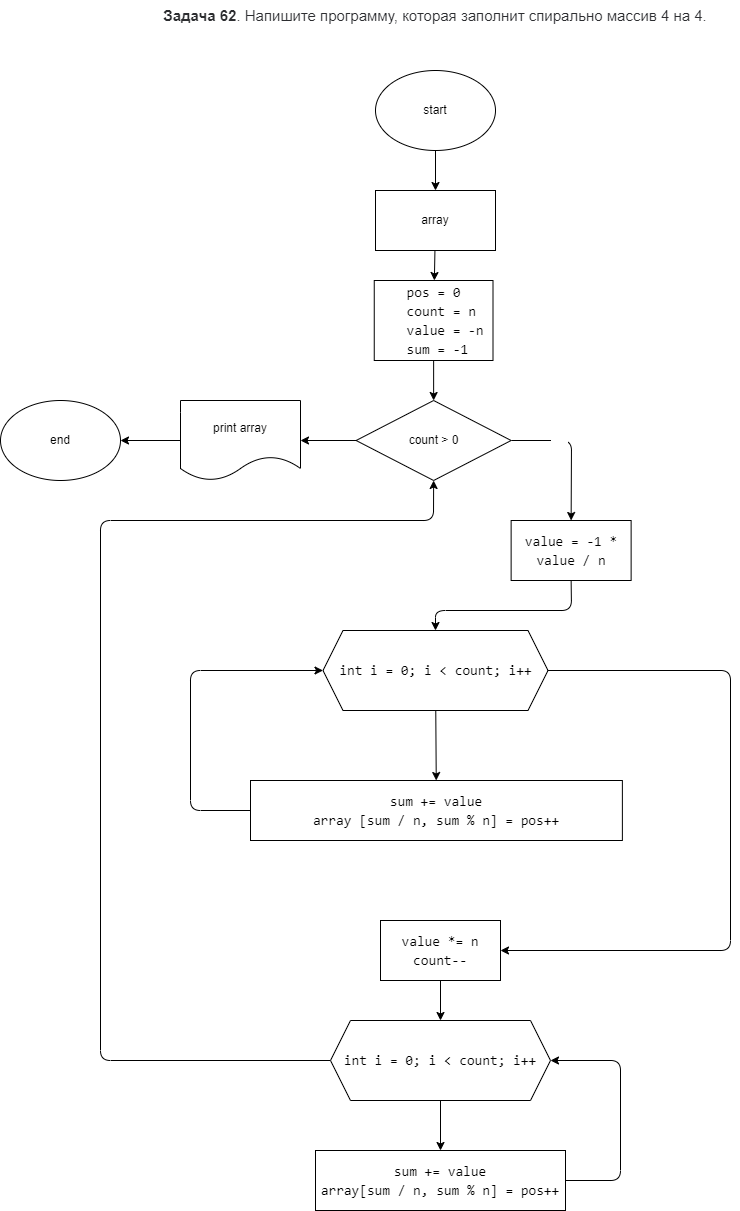

The diagram above was exported from draw.io. Its source (the exported page's mxGraphModel, read from the mxfile embedded in the PNG):
<mxGraphModel dx="1491" dy="562" grid="1" gridSize="10" guides="1" tooltips="1" connect="1" arrows="1" fold="1" page="1" pageScale="1" pageWidth="827" pageHeight="1169" math="0" shadow="0">
  <root>
    <mxCell id="0" />
    <mxCell id="1" parent="0" />
    <mxCell id="2" value="&lt;span style=&quot;box-sizing: border-box ; font-weight: 700 ; color: rgb(44 , 45 , 48) ; font-family: &amp;#34;roboto&amp;#34; , &amp;#34;san francisco&amp;#34; , &amp;#34;helvetica neue&amp;#34; , &amp;#34;helvetica&amp;#34; , &amp;#34;arial&amp;#34; ; font-size: 15px ; background-color: rgb(255 , 255 , 255)&quot;&gt;Задача 62&lt;/span&gt;&lt;span style=&quot;color: rgb(44 , 45 , 48) ; font-family: &amp;#34;roboto&amp;#34; , &amp;#34;san francisco&amp;#34; , &amp;#34;helvetica neue&amp;#34; , &amp;#34;helvetica&amp;#34; , &amp;#34;arial&amp;#34; ; font-size: 15px ; background-color: rgb(255 , 255 , 255)&quot;&gt;. Напишите программу, которая заполнит спирально массив 4 на 4.&lt;/span&gt;" style="text;html=1;strokeColor=none;fillColor=none;align=center;verticalAlign=middle;whiteSpace=wrap;rounded=0;" vertex="1" parent="1">
      <mxGeometry y="40" width="550" height="30" as="geometry" />
    </mxCell>
    <mxCell id="9" value="" style="edgeStyle=none;html=1;fontColor=#FFFFFF;" edge="1" parent="1" source="3" target="7">
      <mxGeometry relative="1" as="geometry" />
    </mxCell>
    <mxCell id="3" value="start" style="ellipse;whiteSpace=wrap;html=1;" vertex="1" parent="1">
      <mxGeometry x="215" y="110" width="120" height="80" as="geometry" />
    </mxCell>
    <mxCell id="11" value="" style="edgeStyle=none;html=1;fontColor=#FFFFFF;" edge="1" parent="1" source="6" target="10">
      <mxGeometry relative="1" as="geometry" />
    </mxCell>
    <mxCell id="6" value="&lt;div style=&quot;font-family: &amp;#34;consolas&amp;#34; , &amp;#34;courier new&amp;#34; , monospace ; font-size: 14px ; line-height: 19px&quot;&gt;&lt;div&gt;&lt;font color=&quot;#000000&quot;&gt;pos = 0&lt;/font&gt;&lt;/div&gt;&lt;div&gt;&lt;font color=&quot;#000000&quot;&gt;&amp;nbsp; count = n&lt;/font&gt;&lt;/div&gt;&lt;div&gt;&lt;font color=&quot;#000000&quot;&gt;&amp;nbsp; &amp;nbsp;value = -n&lt;/font&gt;&lt;/div&gt;&lt;div&gt;&lt;font color=&quot;#000000&quot;&gt;&amp;nbsp;sum = -1&lt;/font&gt;&lt;/div&gt;&lt;/div&gt;" style="rounded=0;whiteSpace=wrap;html=1;" vertex="1" parent="1">
      <mxGeometry x="213.75" y="320" width="118.75" height="80" as="geometry" />
    </mxCell>
    <mxCell id="8" value="" style="edgeStyle=none;html=1;fontColor=#000000;" edge="1" parent="1" source="7" target="6">
      <mxGeometry relative="1" as="geometry" />
    </mxCell>
    <mxCell id="7" value="&lt;font color=&quot;#000000&quot;&gt;array&lt;/font&gt;" style="rounded=0;whiteSpace=wrap;html=1;labelBackgroundColor=none;fontColor=#FBFFFA;fillColor=default;" vertex="1" parent="1">
      <mxGeometry x="215" y="230" width="120" height="60" as="geometry" />
    </mxCell>
    <mxCell id="18" style="edgeStyle=none;html=1;exitX=1;exitY=0.5;exitDx=0;exitDy=0;entryX=0.5;entryY=0;entryDx=0;entryDy=0;fontColor=#FFFFFF;" edge="1" parent="1" source="10" target="12">
      <mxGeometry relative="1" as="geometry">
        <Array as="points">
          <mxPoint x="411" y="480" />
        </Array>
      </mxGeometry>
    </mxCell>
    <mxCell id="29" value="yes" style="edgeLabel;html=1;align=center;verticalAlign=middle;resizable=0;points=[];fontColor=#FFFFFF;" vertex="1" connectable="0" parent="18">
      <mxGeometry x="-0.3192" y="-5" relative="1" as="geometry">
        <mxPoint as="offset" />
      </mxGeometry>
    </mxCell>
    <mxCell id="31" value="" style="edgeStyle=none;html=1;fontColor=#FFFFFF;" edge="1" parent="1" source="10" target="30">
      <mxGeometry relative="1" as="geometry" />
    </mxCell>
    <mxCell id="10" value="count &amp;gt; 0" style="rhombus;whiteSpace=wrap;html=1;labelBackgroundColor=none;fontColor=#000000;fillColor=default;" vertex="1" parent="1">
      <mxGeometry x="195.63" y="440" width="155" height="80" as="geometry" />
    </mxCell>
    <mxCell id="19" value="" style="edgeStyle=none;html=1;fontColor=#FFFFFF;entryX=0.5;entryY=0;entryDx=0;entryDy=0;exitX=0.5;exitY=1;exitDx=0;exitDy=0;" edge="1" parent="1" source="12" target="13">
      <mxGeometry relative="1" as="geometry">
        <mxPoint x="430" y="630" as="sourcePoint" />
        <Array as="points">
          <mxPoint x="411" y="650" />
          <mxPoint x="275" y="650" />
        </Array>
      </mxGeometry>
    </mxCell>
    <mxCell id="12" value="&lt;div style=&quot;font-family: consolas, &amp;quot;courier new&amp;quot;, monospace; font-size: 14px; line-height: 19px;&quot;&gt;&lt;span style=&quot;&quot;&gt;value&lt;/span&gt; = -&lt;span style=&quot;&quot;&gt;1&lt;/span&gt; * &lt;span style=&quot;&quot;&gt;value&lt;/span&gt; / &lt;span style=&quot;&quot;&gt;n&lt;/span&gt;&lt;/div&gt;" style="rounded=0;whiteSpace=wrap;html=1;labelBackgroundColor=none;fontColor=#000000;fillColor=default;" vertex="1" parent="1">
      <mxGeometry x="350.63" y="560" width="120" height="60" as="geometry" />
    </mxCell>
    <mxCell id="20" value="" style="edgeStyle=none;html=1;fontColor=#FFFFFF;" edge="1" parent="1" source="13" target="14">
      <mxGeometry relative="1" as="geometry" />
    </mxCell>
    <mxCell id="22" style="edgeStyle=none;html=1;entryX=1;entryY=0.5;entryDx=0;entryDy=0;fontColor=#FFFFFF;" edge="1" parent="1" source="13" target="15">
      <mxGeometry relative="1" as="geometry">
        <Array as="points">
          <mxPoint x="570" y="710" />
          <mxPoint x="570" y="990" />
        </Array>
      </mxGeometry>
    </mxCell>
    <mxCell id="13" value="&lt;div style=&quot;font-family: consolas, &amp;quot;courier new&amp;quot;, monospace; font-size: 14px; line-height: 19px;&quot;&gt;&lt;span style=&quot;&quot;&gt;int&lt;/span&gt; &lt;span style=&quot;&quot;&gt;i&lt;/span&gt; = &lt;span style=&quot;&quot;&gt;0&lt;/span&gt;; &lt;span style=&quot;&quot;&gt;i&lt;/span&gt; &amp;lt; &lt;span style=&quot;&quot;&gt;count&lt;/span&gt;; &lt;span style=&quot;&quot;&gt;i&lt;/span&gt;++&lt;/div&gt;" style="shape=hexagon;perimeter=hexagonPerimeter2;whiteSpace=wrap;html=1;fixedSize=1;labelBackgroundColor=none;fontColor=#000000;fillColor=default;" vertex="1" parent="1">
      <mxGeometry x="162.5" y="670" width="225" height="80" as="geometry" />
    </mxCell>
    <mxCell id="21" style="edgeStyle=none;html=1;entryX=0;entryY=0.5;entryDx=0;entryDy=0;fontColor=#FFFFFF;" edge="1" parent="1" source="14" target="13">
      <mxGeometry relative="1" as="geometry">
        <Array as="points">
          <mxPoint x="30" y="850" />
          <mxPoint x="30" y="710" />
        </Array>
      </mxGeometry>
    </mxCell>
    <mxCell id="14" value="&lt;div style=&quot;font-family: consolas, &amp;quot;courier new&amp;quot;, monospace; font-size: 14px; line-height: 19px;&quot;&gt;&lt;div&gt;&lt;span style=&quot;&quot;&gt;sum&lt;/span&gt; += &lt;span style=&quot;&quot;&gt;value&lt;/span&gt;&lt;/div&gt;&lt;div&gt;&lt;span style=&quot;&quot;&gt;array&amp;nbsp;&lt;/span&gt;[&lt;span style=&quot;&quot;&gt;sum&lt;/span&gt; / &lt;span style=&quot;&quot;&gt;n&lt;/span&gt;, &lt;span style=&quot;&quot;&gt;sum&lt;/span&gt; % &lt;span style=&quot;&quot;&gt;n&lt;/span&gt;] = &lt;span style=&quot;&quot;&gt;pos&lt;/span&gt;++&lt;/div&gt;&lt;/div&gt;" style="rounded=0;whiteSpace=wrap;html=1;labelBackgroundColor=none;fontColor=#000000;fillColor=default;" vertex="1" parent="1">
      <mxGeometry x="90" y="820" width="371.88" height="60" as="geometry" />
    </mxCell>
    <mxCell id="23" value="" style="edgeStyle=none;html=1;fontColor=#FFFFFF;" edge="1" parent="1" source="15" target="16">
      <mxGeometry relative="1" as="geometry" />
    </mxCell>
    <mxCell id="15" value="&lt;div style=&quot;font-family: consolas, &amp;quot;courier new&amp;quot;, monospace; font-size: 14px; line-height: 19px;&quot;&gt;&lt;div&gt;&lt;span style=&quot;&quot;&gt;value&lt;/span&gt; *= &lt;span style=&quot;&quot;&gt;n&lt;/span&gt;&lt;/div&gt;&lt;div&gt;&lt;span style=&quot;&quot;&gt;count&lt;/span&gt;--&lt;/div&gt;&lt;/div&gt;" style="rounded=0;whiteSpace=wrap;html=1;labelBackgroundColor=none;fontColor=#000000;fillColor=default;" vertex="1" parent="1">
      <mxGeometry x="220" y="960" width="120" height="60" as="geometry" />
    </mxCell>
    <mxCell id="24" value="" style="edgeStyle=none;html=1;fontColor=#FFFFFF;" edge="1" parent="1" source="16" target="17">
      <mxGeometry relative="1" as="geometry" />
    </mxCell>
    <mxCell id="27" style="edgeStyle=none;html=1;entryX=0.5;entryY=1;entryDx=0;entryDy=0;fontColor=#FFFFFF;" edge="1" parent="1" source="16" target="10">
      <mxGeometry relative="1" as="geometry">
        <Array as="points">
          <mxPoint x="-60" y="1100" />
          <mxPoint x="-60" y="560" />
          <mxPoint x="273" y="560" />
        </Array>
      </mxGeometry>
    </mxCell>
    <mxCell id="16" value="&lt;div style=&quot;font-family: consolas, &amp;quot;courier new&amp;quot;, monospace; font-size: 14px; line-height: 19px;&quot;&gt;&lt;span style=&quot;&quot;&gt;int&lt;/span&gt; &lt;span style=&quot;&quot;&gt;i&lt;/span&gt; = &lt;span style=&quot;&quot;&gt;0&lt;/span&gt;; &lt;span style=&quot;&quot;&gt;i&lt;/span&gt; &amp;lt; &lt;span style=&quot;&quot;&gt;count&lt;/span&gt;; &lt;span style=&quot;&quot;&gt;i&lt;/span&gt;++&lt;/div&gt;" style="shape=hexagon;perimeter=hexagonPerimeter2;whiteSpace=wrap;html=1;fixedSize=1;labelBackgroundColor=none;fontColor=#000000;fillColor=default;" vertex="1" parent="1">
      <mxGeometry x="170" y="1060" width="220" height="80" as="geometry" />
    </mxCell>
    <mxCell id="26" style="edgeStyle=none;html=1;exitX=1;exitY=0.5;exitDx=0;exitDy=0;entryX=1;entryY=0.5;entryDx=0;entryDy=0;fontColor=#FFFFFF;" edge="1" parent="1" source="17" target="16">
      <mxGeometry relative="1" as="geometry">
        <Array as="points">
          <mxPoint x="460" y="1220" />
          <mxPoint x="460" y="1100" />
        </Array>
      </mxGeometry>
    </mxCell>
    <mxCell id="17" value="&lt;div style=&quot;font-family: consolas, &amp;quot;courier new&amp;quot;, monospace; font-size: 14px; line-height: 19px;&quot;&gt;&lt;div&gt;&lt;span style=&quot;&quot;&gt;sum&lt;/span&gt; += &lt;span style=&quot;&quot;&gt;value&lt;/span&gt;&lt;/div&gt;&lt;div&gt;&lt;span style=&quot;&quot;&gt;array&lt;/span&gt;[&lt;span style=&quot;&quot;&gt;sum&lt;/span&gt; / &lt;span style=&quot;&quot;&gt;n&lt;/span&gt;, &lt;span style=&quot;&quot;&gt;sum&lt;/span&gt; % &lt;span style=&quot;&quot;&gt;n&lt;/span&gt;] = &lt;span style=&quot;&quot;&gt;pos&lt;/span&gt;++&lt;/div&gt;&lt;/div&gt;" style="rounded=0;whiteSpace=wrap;html=1;labelBackgroundColor=none;fontColor=#000000;fillColor=default;" vertex="1" parent="1">
      <mxGeometry x="155" y="1190" width="250" height="60" as="geometry" />
    </mxCell>
    <mxCell id="33" value="" style="edgeStyle=none;html=1;fontColor=#FFFFFF;" edge="1" parent="1" source="30" target="32">
      <mxGeometry relative="1" as="geometry" />
    </mxCell>
    <mxCell id="30" value="print array" style="shape=document;whiteSpace=wrap;html=1;boundedLbl=1;labelBackgroundColor=none;fontColor=#000000;fillColor=default;" vertex="1" parent="1">
      <mxGeometry x="20" y="440" width="120" height="80" as="geometry" />
    </mxCell>
    <mxCell id="32" value="end" style="ellipse;whiteSpace=wrap;html=1;labelBackgroundColor=none;fontColor=#000000;fillColor=default;" vertex="1" parent="1">
      <mxGeometry x="-160" y="440" width="120" height="80" as="geometry" />
    </mxCell>
  </root>
</mxGraphModel>